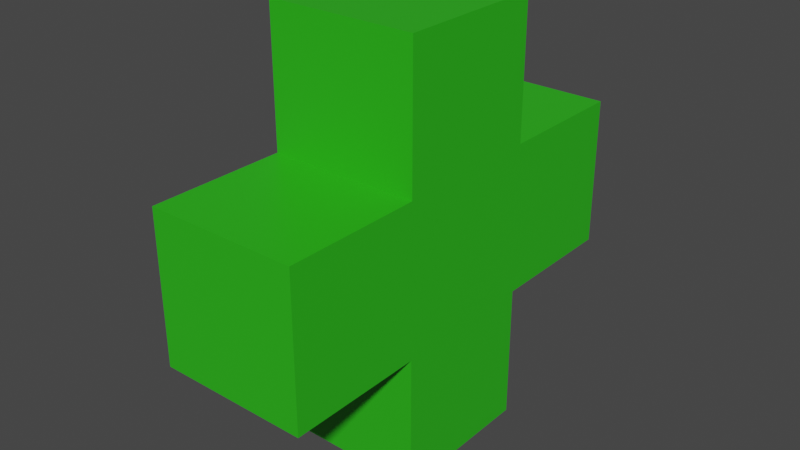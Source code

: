 # Source: health_pickup.blend  (saved by Blender 2.80.75; exported with 4.5.12 LTS)
import bpy
from mathutils import Matrix  # noqa: F401  (used for matrix-valued properties, if any)

bpy.ops.wm.read_factory_settings(use_empty=True)
scene = bpy.context.scene
scene.name = 'Scene'

# ---- collections
col_collection = bpy.data.collections.new('Collection'); scene.collection.children.link(col_collection)

# ---- materials (node trees are filled in below, after node groups)
mat_material = bpy.data.materials.new('Material')
mat_material.alpha_threshold = 0.0
mat_material.use_transparent_shadow = False
mat_material.line_color = (0.0, 0.0, 0.0, 1.0)

# ---- material node trees
mat_material.use_nodes = True; mat_material.node_tree.nodes.clear()
_N = mat_material.node_tree.nodes; _L = mat_material.node_tree.links
n0 = _N.new('ShaderNodeOutputMaterial'); n0.name = 'Material Output'; n0.location = (300, 300)
n1 = _N.new('ShaderNodeBsdfPrincipled'); n1.name = 'Principled BSDF'; n1.location = (10, 300)
n1.distribution = 'GGX'
n1.subsurface_method = 'BURLEY'
n1.inputs[0].default_value = (0.02679, 0.4869, 0.01087, 1.0)
n1.inputs[2].default_value = 0.4
n1.inputs[3].default_value = 1.45
n1.inputs[27].default_value = (0.0, 0.0, 0.0, 1.0)
n1.inputs[28].default_value = 1.0
_L.new(n1.outputs[0], n0.inputs[0])
n0.is_active_output = True

# ---- world
world_world = bpy.data.worlds.new('World'); scene.world = world_world
world_world.use_nodes = True; world_world.node_tree.nodes.clear()
_N = world_world.node_tree.nodes; _L = world_world.node_tree.links
n0 = _N.new('ShaderNodeOutputWorld'); n0.name = 'World Output'; n0.location = (300, 300)
n1 = _N.new('ShaderNodeBackground'); n1.name = 'Background'; n1.location = (10, 300)
n1.inputs[0].default_value = (0.05088, 0.05088, 0.05088, 1.0)
_L.new(n1.outputs[0], n0.inputs[0])
n0.is_active_output = True
world_world.color = (0.05088, 0.05088, 0.05088)
world_world.use_sun_shadow = False
world_world.sun_shadow_jitter_overblur = 0.0

# ---- meshes
me_cube = bpy.data.meshes.new('Cube')
me_cube.from_pydata([(0.11, 0.11, 0.11), (0.11, 0.11, -0.11), (0.11, -0.11, 0.11), (0.11, -0.11, -0.11), (-0.11, 0.11, 0.11), (-0.11, 0.11, -0.11), (-0.11, -0.11, 0.11), (-0.11, -0.11, -0.11), (0.11, -0.11, 0.31), (-0.11, -0.11, 0.31), (0.11, 0.11, 0.31), (-0.11, 0.11, 0.31), (-0.11, 0.11, -0.31), (-0.11, -0.11, -0.31), (0.11, 0.11, -0.31), (0.11, -0.11, -0.31), (0.11, 0.31, -0.11), (-0.11, 0.31, -0.11), (0.11, 0.31, 0.11), (-0.11, 0.31, 0.11), (-0.11, -0.31, -0.11), (-0.11, -0.31, 0.11), (0.11, -0.31, 0.11), (0.11, -0.31, -0.11)], [], [(0, 4, 11, 10), (7, 3, 23, 20), (7, 6, 4, 5), (3, 7, 13, 15), (1, 0, 2, 3), (4, 0, 18, 19), (10, 11, 9, 8), (6, 2, 8, 9), (4, 6, 9, 11), (2, 0, 10, 8), (12, 14, 15, 13), (7, 5, 12, 13), (1, 3, 15, 14), (5, 1, 14, 12), (17, 19, 18, 16), (0, 1, 16, 18), (5, 4, 19, 17), (1, 5, 17, 16), (23, 22, 21, 20), (2, 6, 21, 22), (3, 2, 22, 23), (6, 7, 20, 21)])
_uv = me_cube.uv_layers.new(name='UVMap')
_uv.uv.foreach_set('vector', [0.875, 0.75, 0.875, 0.5, 0.875, 0.5, 0.875, 0.75, 0.375, 0.5, 0.375, 0.25, 0.375, 0.25, 0.375, 0.5, 0.375, 0.5, 0.625, 0.5, 0.625, 0.75, 0.375, 0.75, 0.375, 0.25, 0.375, 0.5, 0.375, 0.5, 0.375, 0.25, 0.125, 0.5, 0.375, 0.5, 0.375, 0.75, 0.125, 0.75, 0.875, 0.5, 0.875, 0.75, 0.875, 0.75, 0.875, 0.5, 0.375, 0.0, 0.625, 0.0, 0.625, 0.25, 0.375, 0.25, 0.625, 0.5, 0.625, 0.25, 0.625, 0.25, 0.625, 0.5, 0.625, 0.75, 0.625, 0.5, 0.625, 0.5, 0.625, 0.75, 0.375, 0.75, 0.375, 0.5, 0.375, 0.5, 0.375, 0.75, 0.375, 0.75, 0.625, 0.75, 0.625, 1.0, 0.375, 1.0, 0.375, 0.5, 0.375, 0.75, 0.375, 0.75, 0.375, 0.5, 0.125, 0.5, 0.125, 0.75, 0.125, 0.75, 0.125, 0.5, 0.625, 0.5, 0.625, 0.75, 0.625, 0.75, 0.625, 0.5, 0.625, 0.5, 0.875, 0.5, 0.875, 0.75, 0.625, 0.75, 0.375, 0.5, 0.125, 0.5, 0.125, 0.5, 0.375, 0.5, 0.375, 0.75, 0.625, 0.75, 0.625, 0.75, 0.375, 0.75, 0.625, 0.75, 0.625, 0.5, 0.625, 0.5, 0.625, 0.75, 0.375, 0.25, 0.625, 0.25, 0.625, 0.5, 0.375, 0.5, 0.625, 0.25, 0.625, 0.5, 0.625, 0.5, 0.625, 0.25, 0.125, 0.75, 0.375, 0.75, 0.375, 0.75, 0.125, 0.75, 0.625, 0.5, 0.375, 0.5, 0.375, 0.5, 0.625, 0.5])
me_cube.materials.append(mat_material)
me_cube.use_remesh_preserve_volume = False
me_cube.use_remesh_preserve_attributes = False
me_cube.use_mirror_vertex_groups = False
me_cube.update()

# ---- objects
ob_health = bpy.data.objects.new('health', me_cube)

# ---- transforms, parenting, visibility, modifiers, constraints
ob_health.location = (0.0, 0.0, 0.0)
ob_health.lock_rotations_4d = False
ob_health.empty_display_type = 'ARROWS'
ob_health.lineart.crease_threshold = 0.0

# ---- collection membership
col_collection.objects.link(ob_health)

# ---- scene / render settings (as saved in the file)
scene.frame_start = 1; scene.frame_end = 250; scene.frame_set(1)
scene.render.engine = 'BLENDER_EEVEE_NEXT'
scene.cycles.use_denoising = False
scene.cycles.samples = 128
scene.cycles.sampling_pattern = 'TABULATED_SOBOL'
scene.cycles.use_adaptive_sampling = False
scene.cycles.use_light_tree = False
scene.view_settings.view_transform = 'Filmic'
bpy.context.view_layer.update()

# ---- added for rendering (the .blend has no active camera and no usable light): camera, sun
cam_auto = bpy.data.cameras.new('AutoCamera')
cam_auto.lens = 50.0
cam_auto.sensor_width = 36.0
cam_auto.clip_end = 1000.0
ob_auto_camera = bpy.data.objects.new('AutoCamera', cam_auto)
scene.collection.objects.link(ob_auto_camera)
ob_auto_camera.location = (0.836395, -1.00367, 0.669116)
ob_auto_camera.rotation_euler = (1.09748, -7.21219e-08, 0.694738)
scene.camera = ob_auto_camera
light_auto_sun = bpy.data.lights.new('AutoSun', 'SUN')
light_auto_sun.energy = 3.0
light_auto_sun.angle = 0.0523599
ob_auto_sun = bpy.data.objects.new('AutoSun', light_auto_sun)
scene.collection.objects.link(ob_auto_sun)
ob_auto_sun.rotation_euler = (0.872665, 0.174533, 0.523599)
bpy.context.view_layer.update()
